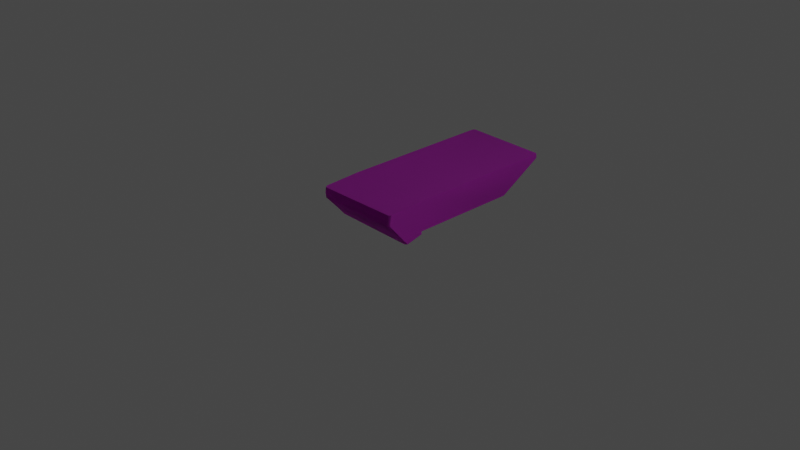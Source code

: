 # Source: Ruins_Trim_Top_Deco_2M_A.blend  (saved by Blender 3.5.10; exported with 4.5.12 LTS)
import bpy
from mathutils import Matrix  # noqa: F401  (used for matrix-valued properties, if any)

bpy.ops.wm.read_factory_settings(use_empty=True)
scene = bpy.context.scene
scene.name = 'Scene'

# ---- collections
col_collection = bpy.data.collections.new('Collection'); scene.collection.children.link(col_collection)

# ---- images (referenced by path relative to the original .blend; pixels are not part of the script)
import os
ASSET_DIR = os.environ.get("B2B_ASSET_DIR", "")  # directory of the original .blend (textures are referenced by path, not embedded)
HERE = os.path.dirname(os.path.abspath(__file__))  # packed textures are extracted next to this script under _unpacked/

def load_image(name, relpath, width, height, colorspace="sRGB"):
    """Load a texture the original file referenced (path relative to the .blend, or extracted next to this script)."""
    p = next((c for c in (os.path.join(HERE, relpath), os.path.join(ASSET_DIR, relpath)) if relpath and os.path.exists(c)), "")
    if p:
        img = bpy.data.images.load(p, check_existing=True)
        img.name = name
    else:  # same state as the original file: an image datablock whose file is absent (Cycles renders it pink)
        img = bpy.data.images.new(name, width, height)
        img.source = "FILE"
        img.filepath = "//" + (relpath or name)
    img.colorspace_settings.name = colorspace
    return img
img_dn_hl_ruins_trim_top_a_n_png = load_image('Dn_HL_Ruins_Trim_Top_A_n.png', 'Dn_HL_Ruins_Trim_Top_A_n.png', 1024, 1024, 'sRGB')
img_dn_hl_ruins_trim_top_a_mre_packed_png_001 = load_image('Dn_HL_Ruins_Trim_Top_A_mre_packed.png.001', 'Dn_HL_Ruins_Trim_Top_A_mre_packed.png', 1024, 1024, 'sRGB')
img_dn_hl_ruins_trim_top_a_d_png_001 = load_image('Dn_HL_Ruins_Trim_Top_A_d.png.001', 'Dn_HL_Ruins_Trim_Top_A_d.png', 1024, 1024, 'sRGB')

# ---- materials (node trees are filled in below, after node groups)
mat_dn_hl_inst_ruins_trim_top_a = bpy.data.materials.new('Dn_HL_Inst_Ruins_Trim_Top_A')
mat_dn_hl_inst_ruins_trim_top_a.use_transparent_shadow = False
mat_dn_hl_inst_ruins_trim_top_a.diffuse_color = (0.588, 0.588, 0.588, 1.0)
mat_dn_hl_inst_ruins_trim_top_a.roughness = 0.9

# ---- material node trees
mat_dn_hl_inst_ruins_trim_top_a.use_nodes = True; mat_dn_hl_inst_ruins_trim_top_a.node_tree.nodes.clear()
_N = mat_dn_hl_inst_ruins_trim_top_a.node_tree.nodes; _L = mat_dn_hl_inst_ruins_trim_top_a.node_tree.links
n0 = _N.new('ShaderNodeBsdfPrincipled'); n0.name = 'Principled BSDF'; n0.location = (0, 300)
n0.distribution = 'GGX'
n0.subsurface_method = 'RANDOM_WALK_SKIN'
n0.inputs[2].default_value = 0.9
n0.inputs[13].default_value = 0.0
n0.inputs[18].default_value = 1.0
n0.inputs[27].default_value = (0.0, 0.0, 0.0, 1.0)
n0.inputs[28].default_value = 1.0
n1 = _N.new('ShaderNodeOutputMaterial'); n1.name = 'Material Output'; n1.location = (280, 300)
n2 = _N.new('ShaderNodeTexImage'); n2.name = 'Image Texture'; n2.location = (-419, -267)
n2.image = img_dn_hl_ruins_trim_top_a_n_png
n3 = _N.new('ShaderNodeNormalMap'); n3.name = 'Normal Map'; n3.location = (-168, -256)
n4 = _N.new('ShaderNodeTexImage'); n4.name = 'Image Texture.001'; n4.location = (-422, 29)
n4.image = img_dn_hl_ruins_trim_top_a_mre_packed_png_001
n5 = _N.new('ShaderNodeTexImage'); n5.name = 'Image Texture.002'; n5.location = (-417, 312)
n5.image = img_dn_hl_ruins_trim_top_a_d_png_001
_L.new(n0.outputs[0], n1.inputs[0])
_L.new(n2.outputs[0], n3.inputs[1])
_L.new(n3.outputs[0], n0.inputs[5])
_L.new(n4.outputs[0], n0.inputs[1])
_L.new(n5.outputs[0], n0.inputs[0])
n1.is_active_output = True

# ---- world
world_world = bpy.data.worlds.new('World'); scene.world = world_world
world_world.use_nodes = True; world_world.node_tree.nodes.clear()
_N = world_world.node_tree.nodes; _L = world_world.node_tree.links
n0 = _N.new('ShaderNodeOutputWorld'); n0.name = 'World Output'; n0.location = (300, 300)
n1 = _N.new('ShaderNodeBackground'); n1.name = 'Background'; n1.location = (10, 300)
n1.inputs[0].default_value = (0.05088, 0.05088, 0.05088, 1.0)
_L.new(n1.outputs[0], n0.inputs[0])
n0.is_active_output = True
world_world.color = (0.05088, 0.05088, 0.05088)
world_world.use_sun_shadow = False
world_world.sun_shadow_jitter_overblur = 0.0

# ---- cameras
cam_camera = bpy.data.cameras.new('Camera')
cam_camera.clip_end = 100.0
cam_camera.ortho_scale = 7.314

# ---- lights
light_light = bpy.data.lights.new('Light', 'POINT')
light_light.transmission_factor = 0.0
light_light.energy = 1000.0
light_light.shadow_soft_size = 0.1
light_light.shadow_maximum_resolution = 0.006
light_light.use_absolute_resolution = True

# ---- meshes
me_ruins_trim_top_deco_2m_a = bpy.data.meshes.new('Ruins_Trim_Top_Deco_2M_A')
me_ruins_trim_top_deco_2m_a.from_pydata([(-1.0, -0.3369, -0.1194), (-1.0, -0.255, -0.3195), (-1.0, -0.2891, -0.3195), (-1.0, -0.04808, 0.1297), (-1.0, 0.04296, -0.3195), (-1.0, -0.2513, -1.596), (-1.0, 0.01311, 0.1214), (-1.0, 0.04887, -2.125), (-1.0, 0.0743, 0.113), (-1.0, 0.1018, -2.123), (-1.0, 0.09593, -0.3195), (-0.976, -0.255, -0.3349), (-0.976, -0.2891, -0.3349), (-0.03901, -0.2891, -0.3195), (-0.03906, -0.255, -0.3195), (0.000981, -0.255, -0.3195), (0.00103, -0.2891, -0.3195), (0.000981, -0.3369, -0.1194), (0.000981, -0.04808, 0.1297), (0.000981, 0.04295, -0.3195), (0.000981, 0.01311, 0.1214), (0.000981, -0.2513, -1.596), (0.000981, 0.0743, 0.113), (0.000981, 0.04887, -2.125), (0.001074, 0.09593, -0.3195), (0.001172, 0.1018, -2.121), (-0.03906, -0.2513, -1.596), (-0.02015, 0.1018, -2.133), (-0.02033, 0.04887, -2.136), (-0.9845, 0.1018, -2.16), (-0.976, -0.2513, -1.596), (-0.9846, 0.04887, -2.162), (-0.0249, -0.3369, -0.09642), (-0.9756, -0.3369, -0.1188), (-0.9754, -0.04808, 0.1457), (-0.01585, -0.04808, 0.1527), (-0.01585, 0.01311, 0.1443), (-0.9754, 0.01311, 0.156), (-0.9754, 0.0743, 0.1477), (-0.01585, 0.0743, 0.136), (-0.03897, 0.09593, -0.3195), (-0.976, 0.09593, -0.3195)], [], [(0, 1, 2), (1, 0, 3), (1, 3, 4), (4, 5, 1), (6, 4, 3), (4, 7, 5), (8, 4, 6), (4, 9, 7), (4, 8, 10), (9, 4, 10), (11, 2, 1), (2, 11, 12), (11, 13, 12), (13, 11, 14), (15, 13, 14), (13, 15, 16), (15, 17, 16), (17, 15, 18), (18, 15, 19), (19, 20, 18), (15, 21, 19), (19, 22, 20), (23, 19, 21), (22, 19, 24), (25, 19, 23), (19, 25, 24), (14, 21, 15), (21, 14, 26), (23, 21, 26), (11, 26, 14), (23, 27, 25), (1, 5, 11), (27, 23, 28), (26, 28, 23), (28, 29, 27), (26, 11, 30), (11, 5, 30), (30, 28, 26), (7, 30, 5), (29, 7, 9), (28, 30, 31), (29, 28, 31), (31, 30, 7), (7, 29, 31), (17, 13, 16), (13, 17, 32), (18, 32, 17), (32, 33, 13), (12, 13, 33), (33, 2, 12), (2, 33, 0), (3, 0, 33), (33, 34, 3), (33, 32, 34), (6, 3, 34), (32, 18, 35), (35, 34, 32), (36, 35, 18), (36, 34, 35), (18, 20, 36), (34, 37, 6), (34, 36, 37), (6, 38, 8), (38, 6, 37), (37, 39, 38), (39, 37, 36), (39, 36, 20), (20, 22, 39), (40, 39, 22), (40, 22, 24), (25, 40, 24), (38, 39, 40), (40, 25, 27), (38, 40, 41), (27, 41, 40), (41, 8, 38), (41, 27, 29), (8, 41, 10), (41, 29, 9), (41, 9, 10)])
me_ruins_trim_top_deco_2m_a.polygons.foreach_set('use_smooth', [True] * 80)
_k = set([(0, 2), (0, 3), (1, 2), (1, 5), (1, 11), (2, 12), (3, 6), (5, 7), (6, 8), (7, 9), (8, 10), (8, 38), (9, 10), (9, 29), (11, 14), (12, 13), (13, 16), (14, 15), (15, 16), (15, 21), (16, 17), (17, 18), (18, 20), (20, 22), (21, 23), (22, 24), (22, 39), (23, 25), (24, 25), (25, 27), (27, 29), (38, 39)])
me_ruins_trim_top_deco_2m_a.attributes.new('sharp_edge', 'BOOLEAN', 'EDGE').data.foreach_set('value', [ (min(e.vertices), max(e.vertices)) in _k for e in me_ruins_trim_top_deco_2m_a.edges])
_uv = me_ruins_trim_top_deco_2m_a.uv_layers.new(name='UVMap')
_uv.uv.foreach_set('vector', [0.46, 0.4175, 0.4504, 0.4023, 0.4543, 0.4023, 0.4504, 0.4023, 0.46, 0.4175, 0.4263, 0.437, 0.4504, 0.4023, 0.4263, 0.437, 0.4155, 0.4023, 0.4155, 0.4023, 0.45, 0.2729, 0.4504, 0.4023, 0.4192, 0.436, 0.4155, 0.4023, 0.4263, 0.437, 0.4155, 0.4023, 0.415, 0.2632, 0.45, 0.2729, 0.4119, 0.4355, 0.4155, 0.4023, 0.4192, 0.436, 0.4155, 0.4023, 0.4087, 0.2617, 0.415, 0.2632, 0.4155, 0.4023, 0.4119, 0.4355, 0.4094, 0.4023, 0.4087, 0.2617, 0.4155, 0.4023, 0.4094, 0.4023, 0.542, 0.2729, 0.54, 0.2778, 0.54, 0.2729, 0.54, 0.2778, 0.542, 0.2729, 0.542, 0.2778, 0.542, 0.2729, 0.6113, 0.2778, 0.542, 0.2778, 0.6113, 0.2778, 0.542, 0.2729, 0.6108, 0.2729, 0.6138, 0.2729, 0.6113, 0.2778, 0.6108, 0.2729, 0.6113, 0.2778, 0.6138, 0.2729, 0.6143, 0.2778, 0.4775, 0.4023, 0.4678, 0.4175, 0.4736, 0.4023, 0.4678, 0.4175, 0.4775, 0.4023, 0.502, 0.4365, 0.502, 0.4365, 0.4775, 0.4023, 0.5132, 0.4023, 0.5132, 0.4023, 0.5093, 0.436, 0.502, 0.4365, 0.4775, 0.4023, 0.478, 0.2729, 0.5132, 0.4023, 0.5132, 0.4023, 0.5166, 0.4355, 0.5093, 0.436, 0.5137, 0.2637, 0.5132, 0.4023, 0.478, 0.2729, 0.5166, 0.4355, 0.5132, 0.4023, 0.519, 0.4023, 0.52, 0.2617, 0.5132, 0.4023, 0.5137, 0.2637, 0.5132, 0.4023, 0.52, 0.2617, 0.519, 0.4023, 0.468, 0.1592, 0.4709, 0.03906, 0.4709, 0.1592, 0.4709, 0.03906, 0.468, 0.1592, 0.468, 0.03906, 0.4709, 0.007813, 0.4709, 0.03906, 0.468, 0.03906, 0.4009, 0.1592, 0.468, 0.03906, 0.468, 0.1592, 0.4709, 0.007813, 0.4688, 0.002441, 0.4714, 0.002441, 0.3992, 0.1592, 0.3992, 0.03906, 0.4009, 0.1592, 0.4688, 0.002441, 0.4709, 0.007813, 0.468, 0.007813, 0.468, 0.03906, 0.468, 0.007813, 0.4709, 0.007813, 0.468, 0.007813, 0.4009, 0.002441, 0.4688, 0.002441, 0.468, 0.03906, 0.4009, 0.1592, 0.4009, 0.03906, 0.4009, 0.1592, 0.3992, 0.03906, 0.4009, 0.03906, 0.4009, 0.03906, 0.468, 0.007813, 0.468, 0.03906, 0.3992, 0.007813, 0.4009, 0.03906, 0.3992, 0.03906, 0.4009, 0.002441, 0.3992, 0.007813, 0.3992, 0.002441, 0.468, 0.007813, 0.4009, 0.03906, 0.4009, 0.007813, 0.4009, 0.002441, 0.468, 0.007813, 0.4009, 0.007813, 0.4009, 0.007813, 0.4009, 0.03906, 0.3992, 0.007813, 0.3992, 0.007813, 0.4009, 0.002441, 0.4009, 0.007813, 0.4739, 0.1875, 0.4709, 0.168, 0.4739, 0.168, 0.4709, 0.168, 0.4739, 0.1875, 0.4709, 0.1875, 0.4739, 0.2178, 0.4709, 0.1875, 0.4739, 0.1875, 0.4709, 0.1875, 0.4031, 0.1875, 0.4709, 0.168, 0.4031, 0.168, 0.4709, 0.168, 0.4031, 0.1875, 0.4031, 0.1875, 0.4014, 0.168, 0.4031, 0.168, 0.4014, 0.168, 0.4031, 0.1875, 0.4014, 0.1875, 0.4014, 0.2178, 0.4014, 0.1875, 0.4031, 0.1875, 0.4031, 0.1875, 0.4031, 0.2178, 0.4014, 0.2178, 0.4031, 0.1875, 0.4709, 0.1875, 0.4031, 0.2178, 0.4014, 0.2314, 0.4014, 0.2178, 0.4031, 0.2178, 0.4709, 0.1875, 0.4739, 0.2178, 0.4709, 0.2178, 0.4709, 0.2178, 0.4031, 0.2178, 0.4709, 0.1875, 0.4709, 0.2314, 0.4709, 0.2178, 0.4739, 0.2178, 0.4709, 0.2314, 0.4031, 0.2178, 0.4709, 0.2178, 0.4739, 0.2178, 0.4739, 0.2314, 0.4709, 0.2314, 0.4031, 0.2178, 0.4031, 0.2314, 0.4014, 0.2314, 0.4031, 0.2178, 0.4709, 0.2314, 0.4031, 0.2314, 0.4014, 0.2314, 0.4031, 0.2451, 0.4014, 0.2451, 0.4031, 0.2451, 0.4014, 0.2314, 0.4031, 0.2314, 0.4031, 0.2314, 0.4709, 0.2451, 0.4031, 0.2451, 0.4709, 0.2451, 0.4031, 0.2314, 0.4709, 0.2314, 0.4709, 0.2451, 0.4709, 0.2314, 0.4739, 0.2314, 0.4739, 0.2314, 0.4739, 0.2451, 0.4709, 0.2451, 0.7871, 0.395, 0.7871, 0.4141, 0.7856, 0.4141, 0.7871, 0.395, 0.7856, 0.4141, 0.7856, 0.395, 0.7856, 0.3101, 0.7871, 0.395, 0.7856, 0.395, 0.8208, 0.4141, 0.7871, 0.4141, 0.7871, 0.395, 0.7871, 0.395, 0.7856, 0.3101, 0.7871, 0.3101, 0.8208, 0.4141, 0.7871, 0.395, 0.8208, 0.395, 0.7871, 0.3101, 0.8208, 0.395, 0.7871, 0.395, 0.8208, 0.395, 0.8213, 0.4141, 0.8208, 0.4141, 0.8208, 0.395, 0.7871, 0.3101, 0.8208, 0.3101, 0.8213, 0.4141, 0.8208, 0.395, 0.8213, 0.395, 0.8208, 0.395, 0.8208, 0.3101, 0.8213, 0.3101, 0.8208, 0.395, 0.8213, 0.3101, 0.8213, 0.395])
me_ruins_trim_top_deco_2m_a.materials.append(mat_dn_hl_inst_ruins_trim_top_a)
me_ruins_trim_top_deco_2m_a.update()
me_ruins_trim_top_deco_2m_a.normals_split_custom_set([tuple(v) for v in zip(*[iter([-1.0, 1.057e-06, 0.0, -1.0, -9.923e-09, 0.0, -1.0, -1.499e-09, 0.0, -1.0, -9.923e-09, 0.0, -1.0, 1.057e-06, 0.0, -1.0, -9.876e-07, 0.0, -1.0, -9.923e-09, 0.0, -1.0, -9.876e-07, 0.0, -1.0, -3.346e-07, 0.0, -1.0, -3.346e-07, 0.0, -1.0, -5.47e-08, 0.0, -1.0, -9.923e-09, 0.0, -1.0, -1.259e-06, 0.0, -1.0, -3.346e-07, 0.0, -1.0, -9.876e-07, 0.0, -1.0, -3.346e-07, 0.0, -1.0, -1.243e-07, 0.0, -1.0, -5.47e-08, 0.0, -1.0, 0.0, 0.0, -1.0, -3.346e-07, 0.0, -1.0, -1.259e-06, 0.0, -1.0, -3.346e-07, 0.0, -1.0, -1.74e-07, 0.0, -1.0, -1.243e-07, 0.0, -1.0, -3.346e-07, 0.0, -1.0, 0.0, 0.0, -1.0, -3.174e-07, 0.0, -1.0, -1.74e-07, 0.0, -1.0, -3.346e-07, 0.0, -1.0, -3.174e-07, 0.0, -0.2727, 2.807e-05, -0.9621, -0.5386, 2.423e-05, -0.8426, -0.5386, 2.491e-05, -0.8426, -0.5386, 2.423e-05, -0.8426, -0.2727, 2.807e-05, -0.9621, -0.2727, 2.742e-05, -0.9621, -0.2727, 2.807e-05, -0.9621, 0.008187, 4.12e-05, -1.0, -0.2727, 2.742e-05, -0.9621, 0.008187, 4.12e-05, -1.0, -0.2727, 2.807e-05, -0.9621, 0.008202, 4.15e-05, -1.0, 0.0, 2.971e-05, -1.0, 0.008187, 4.12e-05, -1.0, 0.008202, 4.15e-05, -1.0, 0.008187, 4.12e-05, -1.0, 0.0, 2.971e-05, -1.0, 0.0, 2.971e-05, -1.0, 1.0, 0.0003607, 0.0001476, 1.0, 0.000108, 4.419e-05, 1.0, 0.001437, 0.0005878, 1.0, 0.000108, 4.419e-05, 1.0, 0.0003607, 0.0001476, 1.0, -8.14e-10, 0.0, 1.0, -8.14e-10, 0.0, 1.0, 0.0003607, 0.0001476, 1.0, -0.0008654, 4.221e-05, 1.0, -0.0008654, 4.221e-05, 1.0, -5.841e-10, 0.0, 1.0, -8.14e-10, 0.0, 1.0, 0.0003607, 0.0001476, 1.0, 0.0, 0.0, 1.0, -0.0008654, 4.221e-05, 1.0, -0.0008654, 4.221e-05, 1.0, -0.0001222, 8.859e-06, 1.0, -5.841e-10, 0.0, 1.0, -0.002694, -8.827e-06, 1.0, -0.0008654, 4.221e-05, 1.0, 0.0, 0.0, 1.0, -0.0001222, 8.859e-06, 1.0, -0.0008654, 4.221e-05, 1.0, -0.001756, 8.728e-05, 1.0, -0.003575, -1.073e-05, 1.0, -0.0008654, 4.221e-05, 1.0, -0.002694, -8.827e-06, 1.0, -0.0008654, 4.221e-05, 1.0, -0.003575, -1.073e-05, 1.0, -0.001756, 8.728e-05, 2.32e-05, -1.0, -0.002912, 0.0, -0.9664, -0.2569, 0.0, -1.0, -0.002912, 0.0, -0.9664, -0.2569, 2.32e-05, -1.0, -0.002912, 0.001468, -0.967, -0.2546, 0.3917, -0.5209, -0.7584, 0.0, -0.9664, -0.2569, 0.001468, -0.967, -0.2546, -0.001047, -1.0, -0.002918, 0.001468, -0.967, -0.2546, 2.32e-05, -1.0, -0.002912, 0.3917, -0.5209, -0.7584, 0.2556, 0.05758, -0.9651, 0.465, 0.05261, -0.8837, -0.001861, -1.0, -0.002912, -1.166e-05, -0.9664, -0.2569, -0.001047, -1.0, -0.002918, 0.2556, 0.05758, -0.9651, 0.3917, -0.5209, -0.7584, 0.2154, -0.4512, -0.866, 0.001468, -0.967, -0.2546, 0.2154, -0.4512, -0.866, 0.3917, -0.5209, -0.7584, 0.2154, -0.4512, -0.866, -0.549, 0.02596, -0.8354, 0.2556, 0.05758, -0.9651, 0.001468, -0.967, -0.2546, -0.001047, -1.0, -0.002918, -0.002614, -0.9679, -0.2515, -0.001047, -1.0, -0.002918, -1.166e-05, -0.9664, -0.2569, -0.002614, -0.9679, -0.2515, -0.002614, -0.9679, -0.2515, 0.2154, -0.4512, -0.866, 0.001468, -0.967, -0.2546, -0.8507, -0.3853, -0.3575, -0.002614, -0.9679, -0.2515, -1.166e-05, -0.9664, -0.2569, -0.549, 0.02596, -0.8354, -0.8507, -0.3853, -0.3575, -0.9236, 0.01138, -0.3831, 0.2154, -0.4512, -0.866, -0.002614, -0.9679, -0.2515, -0.4634, -0.4221, -0.7792, -0.549, 0.02596, -0.8354, 0.2154, -0.4512, -0.866, -0.4634, -0.4221, -0.7792, -0.4634, -0.4221, -0.7792, -0.002614, -0.9679, -0.2515, -0.8507, -0.3853, -0.3575, -0.8507, -0.3853, -0.3575, -0.549, 0.02596, -0.8354, -0.4634, -0.4221, -0.7792, 0.09326, -0.9916, 0.08937, -0.004798, -0.9756, -0.2195, 0.0, -0.9727, -0.2322, -0.004798, -0.9756, -0.2195, 0.09326, -0.9916, 0.08937, 0.1922, -0.8986, 0.3945, 0.7806, -0.2397, 0.5773, 0.1922, -0.8986, 0.3945, 0.09326, -0.9916, 0.08937, 0.1922, -0.8986, 0.3945, -0.01612, -0.9524, 0.3045, -0.004798, -0.9756, -0.2195, -0.05206, -0.9751, -0.2155, -0.004798, -0.9756, -0.2195, -0.01612, -0.9524, 0.3045, -0.01612, -0.9524, 0.3045, -0.1287, -0.9681, -0.2148, -0.05206, -0.9751, -0.2155, -0.1287, -0.9681, -0.2148, -0.01612, -0.9524, 0.3045, -0.007042, -0.9538, 0.3002, -0.5131, -0.3008, 0.8039, -0.007042, -0.9538, 0.3002, -0.01612, -0.9524, 0.3045, -0.01612, -0.9524, 0.3045, -0.2994, -0.3634, 0.8822, -0.5131, -0.3008, 0.8039, -0.01612, -0.9524, 0.3045, 0.1922, -0.8986, 0.3945, -0.2994, -0.3634, 0.8822, -0.7851, 0.02462, 0.6189, -0.5131, -0.3008, 0.8039, -0.2994, -0.3634, 0.8822, 0.1922, -0.8986, 0.3945, 0.7806, -0.2397, 0.5773, 0.4035, -0.2488, 0.8805, 0.4035, -0.2488, 0.8805, -0.2994, -0.3634, 0.8822, 0.1922, -0.8986, 0.3945, 0.4514, 0.117, 0.8846, 0.4035, -0.2488, 0.8805, 0.7806, -0.2397, 0.5773, 0.4514, 0.117, 0.8846, -0.2994, -0.3634, 0.8822, 0.4035, -0.2488, 0.8805, 0.7806, -0.2397, 0.5773, 0.8039, 0.08025, 0.5893, 0.4514, 0.117, 0.8846, -0.2994, -0.3634, 0.8822, -0.4363, -0.01401, 0.8997, -0.7851, 0.02462, 0.6189, -0.2994, -0.3634, 0.8822, 0.4514, 0.117, 0.8846, -0.4363, -0.01401, 0.8997, -0.7851, 0.02462, 0.6189, -0.467, 0.1193, 0.8762, -0.8128, 0.0786, 0.5772, -0.467, 0.1193, 0.8762, -0.7851, 0.02462, 0.6189, -0.4363, -0.01401, 0.8997, -0.4363, -0.01401, 0.8997, 0.4705, 0.1191, 0.8743, -0.467, 0.1193, 0.8762, 0.4705, 0.1191, 0.8743, -0.4363, -0.01401, 0.8997, 0.4514, 0.117, 0.8846, 0.4705, 0.1191, 0.8743, 0.4514, 0.117, 0.8846, 0.8039, 0.08025, 0.5893, 0.8039, 0.08025, 0.5893, 0.8039, 0.08025, 0.5893, 0.4705, 0.1191, 0.8743, 0.0005022, 0.9997, 0.02581, 0.01907, 0.9987, 0.04643, 0.05822, 0.9973, 0.04447, 0.0005022, 0.9997, 0.02581, 0.05822, 0.9973, 0.04447, 0.0, 0.9996, 0.02659, -0.001489, 1.0, 0.003218, 0.0005022, 0.9997, 0.02581, 0.0, 0.9996, 0.02659, -0.01836, 0.9988, 0.04648, 0.01907, 0.9987, 0.04643, 0.0005022, 0.9997, 0.02581, 0.0005022, 0.9997, 0.02581, -0.001489, 1.0, 0.003218, -0.0006315, 1.0, 0.003218, -0.01836, 0.9988, 0.04648, 0.0005022, 0.9997, 0.02581, -0.0005803, 0.9997, 0.02564, -0.0006315, 1.0, 0.003218, -0.0005803, 0.9997, 0.02564, 0.0005022, 0.9997, 0.02581, -0.0005803, 0.9997, 0.02564, -0.06369, 0.9969, 0.04629, -0.01836, 0.9988, 0.04648, -0.0005803, 0.9997, 0.02564, -0.0006315, 1.0, 0.003218, 0.001568, 1.0, 0.003204, -0.06369, 0.9969, 0.04629, -0.0005803, 0.9997, 0.02564, 0.0, 0.9996, 0.02661, -0.0005803, 0.9997, 0.02564, 0.001568, 1.0, 0.003204, 0.007746, 1.0, 0.003176, -0.0005803, 0.9997, 0.02564, 0.007746, 1.0, 0.003176, 0.0, 0.9996, 0.02661])] * 3)])

# ---- objects
ob_light = bpy.data.objects.new('Light', light_light)
ob_camera = bpy.data.objects.new('Camera', cam_camera)
ob_ruins_trim_top_deco_2m_a = bpy.data.objects.new('Ruins_Trim_Top_Deco_2M_A', me_ruins_trim_top_deco_2m_a)

# ---- transforms, parenting, visibility, modifiers, constraints
ob_light.location = (4.076, 1.005, 5.904)
ob_light.rotation_euler = (0.6503, 0.05522, 1.866)
ob_light.lock_rotations_4d = False
ob_light.empty_display_type = 'ARROWS'
ob_light.color = (0.0, 0.0, 0.0, 0.0)
ob_light.lineart.crease_threshold = 0.0
ob_camera.location = (7.359, -6.926, 4.958)
ob_camera.rotation_euler = (1.109, 0.0, 0.8149)
ob_camera.lock_rotations_4d = False
ob_camera.empty_display_type = 'ARROWS'
ob_camera.color = (0.0, 0.0, 0.0, 0.0)
ob_camera.display_type = 'WIRE'
ob_camera.lineart.crease_threshold = 0.0
ob_ruins_trim_top_deco_2m_a.location = (0.0, 0.0, 0.0)
ob_ruins_trim_top_deco_2m_a.rotation_euler = (1.571, -0.0, 0.0)

# ---- collection membership
col_collection.objects.link(ob_light)
col_collection.objects.link(ob_camera)
col_collection.objects.link(ob_ruins_trim_top_deco_2m_a)

# ---- scene / render settings (as saved in the file)
scene.camera = ob_camera
scene.frame_start = 1; scene.frame_end = 250; scene.frame_set(1)
scene.render.engine = 'BLENDER_EEVEE_NEXT'
scene.cycles.sampling_pattern = 'TABULATED_SOBOL'
scene.view_settings.view_transform = 'Filmic'
bpy.context.view_layer.update()
